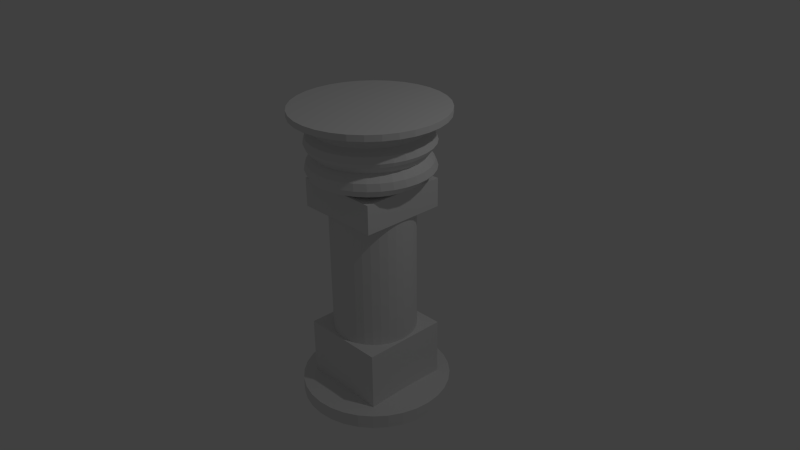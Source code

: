 # Source: pillar3.blend  (saved by Blender 2.76.0; exported with 4.5.12 LTS)
import bpy
from mathutils import Matrix  # noqa: F401  (used for matrix-valued properties, if any)

bpy.ops.wm.read_factory_settings(use_empty=True)
scene = bpy.context.scene
scene.name = 'Scene'

# ---- collections
col_collection_1 = bpy.data.collections.new('Collection 1'); scene.collection.children.link(col_collection_1)
col_collection_2 = bpy.data.collections.new('Collection 2'); scene.collection.children.link(col_collection_2)

# ---- materials (node trees are filled in below, after node groups)
mat_pillar3a = bpy.data.materials.new('pillar3a')
mat_pillar3a.alpha_threshold = 0.0
mat_pillar3a.use_transparent_shadow = False
mat_pillar3a.roughness = 0.5
mat_pillar3b = bpy.data.materials.new('Pillar3b')
mat_pillar3b.alpha_threshold = 0.0
mat_pillar3b.use_transparent_shadow = False
mat_pillar3b.roughness = 0.5

# ---- material node trees

# ---- world
world_world = bpy.data.worlds.new('World'); scene.world = world_world
world_world.color = (0.05088, 0.05088, 0.05088)
world_world.use_sun_shadow = False
world_world.sun_shadow_jitter_overblur = 0.0
world_world.cycles.sampling_method = 'MANUAL'
world_world.cycles.sample_map_resolution = 256

# ---- cameras
cam_camera = bpy.data.cameras.new('Camera')
cam_camera.clip_end = 100.0
cam_camera.lens = 35.0
cam_camera.sensor_width = 32.0
cam_camera.sensor_height = 18.0
cam_camera.ortho_scale = 7.314
cam_camera.dof.focus_distance = 0.0
cam_camera.dof.aperture_fstop = 128.0

# ---- lights
light_lamp = bpy.data.lights.new('Lamp', 'POINT')
light_lamp.transmission_factor = 0.0
light_lamp.cutoff_distance = 30.0
light_lamp.energy = 100.0
light_lamp.shadow_buffer_clip_start = 1.001
light_lamp.shadow_soft_size = 0.1
light_lamp.shadow_maximum_resolution = 0.006
light_lamp.use_absolute_resolution = True
light_lamp.cycles.use_multiple_importance_sampling = False

# ---- meshes
me_cylinder_003 = bpy.data.meshes.new('Cylinder.003')
me_cylinder_003.from_pydata([(0.0, 0.5555, -0.5352), (0.1084, 0.5448, -0.5352), (0.2126, 0.5132, -0.5352), (0.3086, 0.4619, -0.5352), (0.3928, 0.3928, -0.5352), (0.4619, 0.3086, -0.5352), (0.5132, 0.2126, -0.5352), (0.5448, 0.1084, -0.5352), (0.5555, 4.194e-08, -0.5352), (0.5448, -0.1084, -0.5352), (0.5132, -0.2126, -0.5352), (0.4619, -0.3086, -0.5352), (0.3928, -0.3928, -0.5352), (0.3086, -0.4619, -0.5352), (0.2126, -0.5132, -0.5352), (0.1084, -0.5448, -0.5352), (-1.81e-07, -0.5555, -0.5352), (-0.1084, -0.5448, -0.5352), (-0.2126, -0.5132, -0.5352), (-0.3086, -0.4619, -0.5352), (-0.3928, -0.3928, -0.5352), (-0.4619, -0.3086, -0.5352), (-0.5132, -0.2126, -0.5352), (-0.5448, -0.1084, -0.5352), (-0.5555, 5.364e-07, -0.5352), (-0.5448, 0.1084, -0.5352), (-0.5132, 0.2126, -0.5352), (-0.4619, 0.3086, -0.5352), (-0.3928, 0.3928, -0.5352), (-0.3086, 0.4619, -0.5352), (-0.2126, 0.5132, -0.5352), (-0.1084, 0.5448, -0.5352), (0.0, 0.5555, 0.3586), (0.1084, 0.5448, 0.3586), (0.2126, 0.5132, 0.3586), (0.3086, 0.4619, 0.3586), (0.3928, 0.3928, 0.3586), (0.4619, 0.3086, 0.3586), (0.5132, 0.2126, 0.3586), (0.5448, 0.1084, 0.3586), (0.5555, 4.194e-08, 0.3586), (0.5448, -0.1084, 0.3586), (0.5132, -0.2126, 0.3586), (0.4619, -0.3086, 0.3586), (0.3928, -0.3928, 0.3586), (0.3086, -0.4619, 0.3586), (0.2126, -0.5132, 0.3586), (0.1084, -0.5448, 0.3586), (-1.81e-07, -0.5555, 0.3586), (-0.1084, -0.5448, 0.3586), (-0.2126, -0.5132, 0.3586), (-0.3086, -0.4619, 0.3586), (-0.3928, -0.3928, 0.3586), (-0.4619, -0.3086, 0.3586), (-0.5132, -0.2126, 0.3586), (-0.5448, -0.1084, 0.3586), (-0.5555, 5.364e-07, 0.3586), (-0.5448, 0.1084, 0.3586), (-0.5132, 0.2126, 0.3586), (-0.4619, 0.3086, 0.3586), (-0.3928, 0.3928, 0.3586), (-0.3086, 0.4619, 0.3586), (-0.2126, 0.5132, 0.3586), (-0.1084, 0.5448, 0.3586)], [], [(0, 31, 63, 32), (4, 3, 35, 36), (17, 16, 48, 49), (30, 29, 61, 62), (3, 2, 34, 35), (16, 15, 47, 48), (29, 28, 60, 61), (2, 1, 33, 34), (15, 14, 46, 47), (28, 27, 59, 60), (1, 0, 32, 33), (14, 13, 45, 46), (27, 26, 58, 59), (13, 12, 44, 45), (26, 25, 57, 58), (12, 11, 43, 44), (25, 24, 56, 57), (11, 10, 42, 43), (24, 23, 55, 56), (10, 9, 41, 42), (23, 22, 54, 55), (9, 8, 40, 41), (22, 21, 53, 54), (8, 7, 39, 40), (21, 20, 52, 53), (7, 6, 38, 39), (20, 19, 51, 52), (6, 5, 37, 38), (19, 18, 50, 51), (31, 30, 62, 63), (5, 4, 36, 37), (18, 17, 49, 50)])
_uv = me_cylinder_003.uv_layers.new(name='UVMap')
_uv.uv.foreach_set('vector', [0.06254, 5.998e-05, 0.09379, 5.941e-05, 0.0938, 0.2565, 0.06255, 0.2565, 0.9375, 5.076e-05, 0.9687, 5.07e-05, 0.9687, 0.2565, 0.9375, 0.2565, 0.5312, 5.316e-05, 0.5625, 5.287e-05, 0.5625, 0.2565, 0.5312, 0.2565, 0.125, 5.884e-05, 0.1563, 5.829e-05, 0.1563, 0.2565, 0.125, 0.2565, 0.9687, 5.07e-05, 0.9999, 5.064e-05, 0.9999, 0.2565, 0.9687, 0.2565, 0.5625, 5.287e-05, 0.5937, 5.259e-05, 0.5937, 0.2565, 0.5625, 0.2565, 0.1563, 5.829e-05, 0.1875, 5.775e-05, 0.1875, 0.2565, 0.1563, 0.2565, 5.064e-05, 6.114e-05, 0.0313, 6.055e-05, 0.0313, 0.2565, 5.558e-05, 0.2565, 0.5937, 5.259e-05, 0.625, 5.233e-05, 0.625, 0.2565, 0.5937, 0.2565, 0.1875, 5.775e-05, 0.2188, 5.724e-05, 0.2188, 0.2565, 0.1875, 0.2565, 0.0313, 6.055e-05, 0.06254, 5.998e-05, 0.06255, 0.2565, 0.0313, 0.2565, 0.625, 5.233e-05, 0.6562, 5.209e-05, 0.6562, 0.2565, 0.625, 0.2565, 0.2188, 5.724e-05, 0.25, 5.674e-05, 0.25, 0.2565, 0.2188, 0.2565, 0.6562, 5.209e-05, 0.6875, 5.188e-05, 0.6875, 0.2565, 0.6562, 0.2565, 0.25, 5.674e-05, 0.2813, 5.626e-05, 0.2813, 0.2565, 0.25, 0.2565, 0.6875, 5.188e-05, 0.7187, 5.167e-05, 0.7187, 0.2565, 0.6875, 0.2565, 0.2813, 5.626e-05, 0.3125, 5.58e-05, 0.3125, 0.2565, 0.2813, 0.2565, 0.7187, 5.167e-05, 0.75, 5.149e-05, 0.75, 0.2565, 0.7187, 0.2565, 0.3125, 5.58e-05, 0.3438, 5.538e-05, 0.3438, 0.2565, 0.3125, 0.2565, 0.75, 5.149e-05, 0.7812, 5.133e-05, 0.7812, 0.2565, 0.75, 0.2565, 0.3438, 5.538e-05, 0.375, 5.496e-05, 0.375, 0.2565, 0.3438, 0.2565, 0.7812, 5.133e-05, 0.8125, 5.118e-05, 0.8125, 0.2565, 0.7812, 0.2565, 0.375, 5.496e-05, 0.4063, 5.456e-05, 0.4063, 0.2565, 0.375, 0.2565, 0.8125, 5.118e-05, 0.8437, 5.104e-05, 0.8437, 0.2565, 0.8125, 0.2565, 0.4063, 5.456e-05, 0.4375, 5.418e-05, 0.4375, 0.2565, 0.4063, 0.2565, 0.8437, 5.104e-05, 0.875, 5.094e-05, 0.875, 0.2565, 0.8437, 0.2565, 0.4375, 5.418e-05, 0.4688, 5.382e-05, 0.4688, 0.2565, 0.4375, 0.2565, 0.875, 5.094e-05, 0.9062, 5.084e-05, 0.9062, 0.2565, 0.875, 0.2565, 0.4688, 5.382e-05, 0.5, 5.348e-05, 0.5, 0.2565, 0.4688, 0.2565, 0.09379, 5.941e-05, 0.125, 5.884e-05, 0.125, 0.2565, 0.0938, 0.2565, 0.9062, 5.084e-05, 0.9375, 5.076e-05, 0.9375, 0.2565, 0.9062, 0.2565, 0.5, 5.348e-05, 0.5312, 5.316e-05, 0.5312, 0.2565, 0.5, 0.2565])
me_cylinder_003.materials.append(mat_pillar3a)
me_cylinder_003.use_remesh_preserve_volume = False
me_cylinder_003.use_remesh_preserve_attributes = False
me_cylinder_003.use_mirror_vertex_groups = False
me_cylinder_003.update()
me_cylinder_002 = bpy.data.meshes.new('Cylinder.002')
me_cylinder_002.from_pydata([(-0.5772, -0.5772, 0.3419), (-0.5772, -0.5772, 0.5328), (-0.5772, 0.5772, 0.3419), (-0.5772, 0.5772, 0.5328), (0.5772, -0.5772, 0.3419), (0.5772, -0.5772, 0.5328), (0.5772, 0.5772, 0.3419), (0.5772, 0.5772, 0.5328)], [], [(1, 3, 2, 0), (3, 7, 6, 2), (7, 5, 4, 6), (5, 1, 0, 4), (0, 2, 6, 4), (5, 7, 3, 1)])
_uv = me_cylinder_002.uv_layers.new(name='UVMap')
_uv.uv.foreach_set('vector', [0.0, 0.0, 1.0, 0.0, 1.0, 1.0, 0.0, 1.0, 0.0, 0.0, 1.0, 0.0, 1.0, 1.0, 0.0, 1.0, 0.0, 0.0, 1.0, 0.0, 1.0, 1.0, 0.0, 1.0, 0.0, 0.0, 1.0, 0.0, 1.0, 1.0, 0.0, 1.0, 0.0, 0.0, 1.0, 0.0, 1.0, 1.0, 0.0, 1.0, 0.0, 0.0, 1.0, 0.0, 1.0, 1.0, 0.0, 1.0])
me_cylinder_002.materials.append(mat_pillar3b)
me_cylinder_002.use_remesh_preserve_volume = False
me_cylinder_002.use_remesh_preserve_attributes = False
me_cylinder_002.use_mirror_vertex_groups = False
me_cylinder_002.update()
me_cylinder_000 = bpy.data.meshes.new('Cylinder.000')
me_cylinder_000.from_pydata([(-0.5862, -0.5862, -0.9132), (-0.5862, -0.5862, -0.513), (-0.5862, 0.5862, -0.9132), (-0.5862, 0.5862, -0.513), (0.5862, -0.5862, -0.9132), (0.5862, -0.5862, -0.513), (0.5862, 0.5862, -0.9132), (0.5862, 0.5862, -0.513)], [], [(1, 3, 2, 0), (3, 7, 6, 2), (7, 5, 4, 6), (5, 1, 0, 4), (0, 2, 6, 4), (5, 7, 3, 1)])
_uv = me_cylinder_000.uv_layers.new(name='UVMap')
_uv.uv.foreach_set('vector', [0.1132, -0.002305, 0.8651, -0.002305, 0.8651, 0.9975, 0.1132, 0.9975, 0.1132, -0.002305, 0.8651, -0.002305, 0.8651, 0.9975, 0.1132, 0.9975, 0.1132, -0.002305, 0.8651, -0.002305, 0.8651, 0.9975, 0.1132, 0.9975, 0.1132, -0.002305, 0.8651, -0.002305, 0.8651, 0.9975, 0.1132, 0.9975, 0.1132, -0.002305, 0.8651, -0.002305, 0.8651, 0.9975, 0.1132, 0.9975, 0.1132, -0.002305, 0.8651, -0.002305, 0.8651, 0.9975, 0.1132, 0.9975])
me_cylinder_000.materials.append(mat_pillar3b)
me_cylinder_000.use_remesh_preserve_volume = False
me_cylinder_000.use_remesh_preserve_attributes = False
me_cylinder_000.use_mirror_vertex_groups = False
me_cylinder_000.update()
me_cylinder_001 = bpy.data.meshes.new('Cylinder.001')
me_cylinder_001.from_pydata([(0.0, 1.0, -1.0), (0.0, 1.0, 1.0), (0.1951, 0.9808, -1.0), (0.1951, 0.9808, 1.0), (0.3827, 0.9239, -1.0), (0.3827, 0.9239, 1.0), (0.5556, 0.8315, -1.0), (0.5556, 0.8315, 1.0), (0.7071, 0.7071, -1.0), (0.7071, 0.7071, 1.0), (0.8315, 0.5556, -1.0), (0.8315, 0.5556, 1.0), (0.9239, 0.3827, -1.0), (0.9239, 0.3827, 1.0), (0.9808, 0.1951, -1.0), (0.9808, 0.1951, 1.0), (1.0, 7.55e-08, -1.0), (1.0, 7.55e-08, 1.0), (0.9808, -0.1951, -1.0), (0.9808, -0.1951, 1.0), (0.9239, -0.3827, -1.0), (0.9239, -0.3827, 1.0), (0.8315, -0.5556, -1.0), (0.8315, -0.5556, 1.0), (0.7071, -0.7071, -1.0), (0.7071, -0.7071, 1.0), (0.5556, -0.8315, -1.0), (0.5556, -0.8315, 1.0), (0.3827, -0.9239, -1.0), (0.3827, -0.9239, 1.0), (0.1951, -0.9808, -1.0), (0.1951, -0.9808, 1.0), (-3.258e-07, -1.0, -1.0), (-3.258e-07, -1.0, 1.0), (-0.1951, -0.9808, -1.0), (-0.1951, -0.9808, 1.0), (-0.3827, -0.9239, -1.0), (-0.3827, -0.9239, 1.0), (-0.5556, -0.8315, -1.0), (-0.5556, -0.8315, 1.0), (-0.7071, -0.7071, -1.0), (-0.7071, -0.7071, 1.0), (-0.8315, -0.5556, -1.0), (-0.8315, -0.5556, 1.0), (-0.9239, -0.3827, -1.0), (-0.9239, -0.3827, 1.0), (-0.9808, -0.1951, -1.0), (-0.9808, -0.1951, 1.0), (-1.0, 9.656e-07, -1.0), (-1.0, 9.656e-07, 1.0), (-0.9808, 0.1951, -1.0), (-0.9808, 0.1951, 1.0), (-0.9239, 0.3827, -1.0), (-0.9239, 0.3827, 1.0), (-0.8315, 0.5556, -1.0), (-0.8315, 0.5556, 1.0), (-0.7071, 0.7071, -1.0), (-0.7071, 0.7071, 1.0), (-0.5556, 0.8315, -1.0), (-0.5556, 0.8315, 1.0), (-0.3827, 0.9239, -1.0), (-0.3827, 0.9239, 1.0), (-0.1951, 0.9808, -1.0), (-0.1951, 0.9808, 1.0), (0.0, 1.0, -0.9077), (0.1951, 0.9808, -0.9077), (0.3827, 0.9239, -0.9077), (0.5556, 0.8315, -0.9077), (0.7071, 0.7071, -0.9077), (0.8315, 0.5556, -0.9077), (0.9239, 0.3827, -0.9077), (0.9808, 0.1951, -0.9077), (1.0, 7.55e-08, -0.9077), (0.9808, -0.1951, -0.9077), (0.9239, -0.3827, -0.9077), (0.8315, -0.5556, -0.9077), (0.7071, -0.7071, -0.9077), (0.5556, -0.8315, -0.9077), (0.3827, -0.9239, -0.9077), (0.1951, -0.9808, -0.9077), (-3.258e-07, -1.0, -0.9077), (-0.1951, -0.9808, -0.9077), (-0.3827, -0.9239, -0.9077), (-0.5556, -0.8315, -0.9077), (-0.7071, -0.7071, -0.9077), (-0.8315, -0.5556, -0.9077), (-0.9239, -0.3827, -0.9077), (-0.9808, -0.1951, -0.9077), (-1.0, 9.656e-07, -0.9077), (-0.9808, 0.1951, -0.9077), (-0.9239, 0.3827, -0.9077), (-0.8315, 0.5556, -0.9077), (-0.7071, 0.7071, -0.9077), (-0.5556, 0.8315, -0.9077), (-0.3827, 0.9239, -0.9077), (-0.1951, 0.9808, -0.9077), (0.0, 1.0, 0.9598), (0.1951, 0.9808, 0.9598), (0.3827, 0.9239, 0.9598), (0.5556, 0.8315, 0.9598), (0.7071, 0.7071, 0.9598), (0.8315, 0.5556, 0.9598), (0.9239, 0.3827, 0.9598), (0.9808, 0.1951, 0.9598), (1.0, 7.55e-08, 0.9598), (0.9808, -0.1951, 0.9598), (0.9239, -0.3827, 0.9598), (0.8315, -0.5556, 0.9598), (0.7071, -0.7071, 0.9598), (0.5556, -0.8315, 0.9598), (0.3827, -0.9239, 0.9598), (0.1951, -0.9808, 0.9598), (-3.258e-07, -1.0, 0.9598), (-0.1951, -0.9808, 0.9598), (-0.3827, -0.9239, 0.9598), (-0.5556, -0.8315, 0.9598), (-0.7071, -0.7071, 0.9598), (-0.8315, -0.5556, 0.9598), (-0.9239, -0.3827, 0.9598), (-0.9808, -0.1951, 0.9598), (-1.0, 9.656e-07, 0.9598), (-0.9808, 0.1951, 0.9598), (-0.9239, 0.3827, 0.9598), (-0.8315, 0.5556, 0.9598), (-0.7071, 0.7071, 0.9598), (-0.5556, 0.8315, 0.9598), (-0.3827, 0.9239, 0.9598), (-0.1951, 0.9808, 0.9598), (0.107, 0.5379, 0.5223), (0.2099, 0.5067, 0.5223), (0.3047, 0.456, 0.5223), (0.3878, 0.3878, 0.5223), (0.456, 0.3047, 0.5223), (0.5067, 0.2099, 0.5223), (0.5379, 0.107, 0.5223), (0.5484, 1.059e-07, 0.5223), (0.5379, -0.107, 0.5223), (0.5067, -0.2099, 0.5223), (0.456, -0.3047, 0.5223), (0.3878, -0.3878, 0.5223), (0.3047, -0.456, 0.5223), (0.2099, -0.5067, 0.5223), (0.107, -0.5379, 0.5223), (-1.518e-07, -0.5484, 0.5223), (-0.107, -0.5379, 0.5223), (-0.2099, -0.5067, 0.5223), (-0.3047, -0.456, 0.5223), (-0.3878, -0.3878, 0.5223), (-0.456, -0.3047, 0.5223), (-0.5067, -0.2099, 0.5223), (-0.5379, -0.107, 0.5223), (-0.5484, 5.941e-07, 0.5223), (-0.5379, 0.107, 0.5223), (-0.5067, 0.2099, 0.5223), (-0.456, 0.3047, 0.5223), (-0.3878, 0.3878, 0.5223), (-0.3047, 0.456, 0.5223), (-0.2099, 0.5067, 0.5223), (-0.107, 0.5379, 0.5223), (2.687e-08, 0.5484, 0.5223), (3.472e-08, 0.7086, 0.9232), (0.1382, 0.695, 0.9232), (0.2712, 0.6546, 0.9232), (0.3937, 0.5892, 0.9232), (0.501, 0.501, 0.9232), (0.5892, 0.3937, 0.9232), (0.6546, 0.2712, 0.9232), (0.695, 0.1382, 0.9232), (0.7086, 1.368e-07, 0.9232), (0.695, -0.1382, 0.9232), (0.6546, -0.2712, 0.9232), (0.5892, -0.3937, 0.9232), (0.501, -0.501, 0.9232), (0.3937, -0.5892, 0.9232), (0.2712, -0.6546, 0.9232), (0.1382, -0.695, 0.9232), (-1.962e-07, -0.7086, 0.9232), (-0.1382, -0.695, 0.9232), (-0.2712, -0.6546, 0.9232), (-0.3937, -0.5892, 0.9232), (-0.501, -0.501, 0.9232), (-0.5892, -0.3937, 0.9232), (-0.6546, -0.2712, 0.9232), (-0.695, -0.1382, 0.9232), (-0.7086, 7.675e-07, 0.9232), (-0.695, 0.1382, 0.9232), (-0.6546, 0.2712, 0.9232), (-0.5892, 0.3937, 0.9232), (-0.501, 0.501, 0.9232), (-0.3937, 0.5892, 0.9232), (-0.2712, 0.6546, 0.9232), (-0.1382, 0.695, 0.9232), (0.1602, 0.8051, 0.6208), (0.3141, 0.7584, 0.6208), (0.4561, 0.6826, 0.6208), (0.5805, 0.5805, 0.6208), (0.6826, 0.4561, 0.6208), (0.7584, 0.3141, 0.6208), (0.8051, 0.1602, 0.6208), (0.8209, 1.585e-07, 0.6208), (0.8051, -0.1601, 0.6208), (0.7584, -0.3141, 0.6208), (0.6826, -0.4561, 0.6208), (0.5805, -0.5805, 0.6208), (0.4561, -0.6826, 0.6208), (0.3141, -0.7584, 0.6208), (0.1601, -0.8051, 0.6208), (-2.273e-07, -0.8209, 0.6208), (-0.1602, -0.8051, 0.6208), (-0.3141, -0.7584, 0.6208), (-0.4561, -0.6826, 0.6208), (-0.5805, -0.5805, 0.6208), (-0.6826, -0.4561, 0.6208), (-0.7584, -0.3141, 0.6208), (-0.8051, -0.1601, 0.6208), (-0.8209, 8.892e-07, 0.6208), (-0.8051, 0.1602, 0.6208), (-0.7584, 0.3141, 0.6208), (-0.6826, 0.4561, 0.6208), (-0.5805, 0.5805, 0.6208), (-0.4561, 0.6826, 0.6208), (-0.3141, 0.7584, 0.6208), (-0.1601, 0.8051, 0.6208), (4.022e-08, 0.8209, 0.6208), (3.472e-08, 0.7086, 0.7106), (0.1382, 0.695, 0.7106), (0.2712, 0.6546, 0.7106), (0.3937, 0.5892, 0.7106), (0.501, 0.501, 0.7106), (0.5892, 0.3937, 0.7106), (0.6546, 0.2712, 0.7106), (0.695, 0.1382, 0.7106), (0.7086, 1.368e-07, 0.7106), (0.695, -0.1382, 0.7106), (0.6546, -0.2712, 0.7106), (0.5892, -0.3937, 0.7106), (0.501, -0.501, 0.7106), (0.3937, -0.5892, 0.7106), (0.2712, -0.6546, 0.7106), (0.1382, -0.695, 0.7106), (-1.962e-07, -0.7086, 0.7106), (-0.1382, -0.695, 0.7106), (-0.2712, -0.6546, 0.7106), (-0.3937, -0.5892, 0.7106), (-0.501, -0.501, 0.7106), (-0.5892, -0.3937, 0.7106), (-0.6546, -0.2712, 0.7106), (-0.695, -0.1382, 0.7106), (-0.7086, 7.675e-07, 0.7106), (-0.695, 0.1382, 0.7106), (-0.6546, 0.2712, 0.7106), (-0.5892, 0.3937, 0.7106), (-0.501, 0.501, 0.7106), (-0.3937, 0.5892, 0.7106), (-0.2712, 0.6546, 0.7106), (-0.1382, 0.695, 0.7106), (4.022e-08, 0.8209, 0.7881), (0.1602, 0.8051, 0.7881), (0.3141, 0.7584, 0.7881), (0.4561, 0.6826, 0.7881), (0.5805, 0.5805, 0.7881), (0.6826, 0.4561, 0.7881), (0.7584, 0.3141, 0.7881), (0.8051, 0.1602, 0.7881), (0.8209, 1.585e-07, 0.7881), (0.8051, -0.1601, 0.7881), (0.7584, -0.3141, 0.7881), (0.6826, -0.4561, 0.7881), (0.5805, -0.5805, 0.7881), (0.4561, -0.6826, 0.7881), (0.3141, -0.7584, 0.7881), (0.1601, -0.8051, 0.7881), (-2.273e-07, -0.8209, 0.7881), (-0.1602, -0.8051, 0.7881), (-0.3141, -0.7584, 0.7881), (-0.4561, -0.6826, 0.7881), (-0.5805, -0.5805, 0.7881), (-0.6826, -0.4561, 0.7881), (-0.7584, -0.3141, 0.7881), (-0.8051, -0.1601, 0.7881), (-0.8209, 8.892e-07, 0.7881), (-0.8051, 0.1602, 0.7881), (-0.7584, 0.3141, 0.7881), (-0.6826, 0.4561, 0.7881), (-0.5805, 0.5805, 0.7881), (-0.4561, 0.6826, 0.7881), (-0.3141, 0.7584, 0.7881), (-0.1601, 0.8051, 0.7881), (3.472e-08, 0.7086, 0.8628), (0.1382, 0.695, 0.8628), (0.2712, 0.6546, 0.8628), (0.3937, 0.5892, 0.8628), (0.501, 0.501, 0.8628), (0.5892, 0.3937, 0.8628), (0.6546, 0.2712, 0.8628), (0.695, 0.1382, 0.8628), (0.7086, 1.368e-07, 0.8628), (0.695, -0.1382, 0.8628), (0.6546, -0.2712, 0.8628), (0.5892, -0.3937, 0.8628), (0.501, -0.501, 0.8628), (0.3937, -0.5892, 0.8628), (0.2712, -0.6546, 0.8628), (0.1382, -0.695, 0.8628), (-1.962e-07, -0.7086, 0.8628), (-0.1382, -0.695, 0.8628), (-0.2712, -0.6546, 0.8628), (-0.3937, -0.5892, 0.8628), (-0.501, -0.501, 0.8628), (-0.5892, -0.3937, 0.8628), (-0.6546, -0.2712, 0.8628), (-0.695, -0.1382, 0.8628), (-0.7086, 7.675e-07, 0.8628), (-0.695, 0.1382, 0.8628), (-0.6546, 0.2712, 0.8628), (-0.5892, 0.3937, 0.8628), (-0.501, 0.501, 0.8628), (-0.3937, 0.5892, 0.8628), (-0.2712, 0.6546, 0.8628), (-0.1382, 0.695, 0.8628), (0.0, 0.5555, -0.8902), (0.1084, 0.5448, -0.8902), (0.2126, 0.5132, -0.8902), (0.3086, 0.4619, -0.8902), (0.3928, 0.3928, -0.8902), (0.4619, 0.3086, -0.8902), (0.5132, 0.2126, -0.8902), (0.5448, 0.1084, -0.8902), (0.5555, 4.194e-08, -0.8902), (0.5448, -0.1084, -0.8902), (0.5132, -0.2126, -0.8902), (0.4619, -0.3086, -0.8902), (0.3928, -0.3928, -0.8902), (0.3086, -0.4619, -0.8902), (0.2126, -0.5132, -0.8902), (0.1084, -0.5448, -0.8902), (-1.81e-07, -0.5555, -0.8902), (-0.1084, -0.5448, -0.8902), (-0.2126, -0.5132, -0.8902), (-0.3086, -0.4619, -0.8902), (-0.3928, -0.3928, -0.8902), (-0.4619, -0.3086, -0.8902), (-0.5132, -0.2126, -0.8902), (-0.5448, -0.1084, -0.8902), (-0.5555, 5.364e-07, -0.8902), (-0.5448, 0.1084, -0.8902), (-0.5132, 0.2126, -0.8902), (-0.4619, 0.3086, -0.8902), (-0.3928, 0.3928, -0.8902), (-0.3086, 0.4619, -0.8902), (-0.2126, 0.5132, -0.8902), (-0.1084, 0.5448, -0.8902), (0.16, 0.7608, 0.8313), (0.3082, 0.7158, 0.8313), (0.4449, 0.6428, 0.8313), (0.5647, 0.5445, 0.8313), (0.663, 0.4247, 0.8313), (0.736, 0.288, 0.8313), (0.781, 0.1397, 0.8313), (0.7962, -0.01447, 0.8313), (0.781, -0.1687, 0.8313), (0.736, -0.317, 0.8313), (0.663, -0.4536, 0.8313), (0.5647, -0.5734, 0.8313), (0.4449, -0.6717, 0.8313), (0.3082, -0.7448, 0.8313), (0.16, -0.7897, 0.8313), (0.005751, -0.8049, 0.8313), (-0.1485, -0.7897, 0.8313), (-0.2967, -0.7448, 0.8313), (-0.4334, -0.6717, 0.8313), (-0.5532, -0.5734, 0.8313), (-0.6515, -0.4536, 0.8313), (-0.7245, -0.317, 0.8313), (-0.7695, -0.1687, 0.8313), (-0.7847, -0.01447, 0.8313), (-0.7695, 0.1397, 0.8313), (-0.7245, 0.288, 0.8313), (-0.6515, 0.4247, 0.8313), (-0.5532, 0.5445, 0.8313), (-0.4334, 0.6428, 0.8313), (-0.2967, 0.7158, 0.8313), (-0.1485, 0.7608, 0.8313), (0.005752, 0.776, 0.8313), (0.1599, 0.7602, 0.7618), (0.308, 0.7153, 0.7618), (0.4446, 0.6423, 0.7618), (0.5643, 0.5441, 0.7618), (0.6625, 0.4244, 0.7618), (0.7355, 0.2878, 0.7618), (0.7805, 0.1396, 0.7618), (0.7956, -0.01447, 0.7618), (0.7805, -0.1686, 0.7618), (0.7355, -0.3168, 0.7618), (0.6625, -0.4533, 0.7618), (0.5643, -0.573, 0.7618), (0.4446, -0.6712, 0.7618), (0.308, -0.7442, 0.7618), (0.1599, -0.7892, 0.7618), (0.005751, -0.8044, 0.7618), (-0.1483, -0.7892, 0.7618), (-0.2965, -0.7442, 0.7618), (-0.4331, -0.6712, 0.7618), (-0.5528, -0.573, 0.7618), (-0.651, -0.4533, 0.7618), (-0.724, -0.3168, 0.7618), (-0.769, -0.1686, 0.7618), (-0.7841, -0.01447, 0.7618), (-0.769, 0.1396, 0.7618), (-0.724, 0.2878, 0.7618), (-0.651, 0.4244, 0.7618), (-0.5528, 0.5441, 0.7618), (-0.4331, 0.6423, 0.7618), (-0.2965, 0.7153, 0.7618), (-0.1483, 0.7602, 0.7618), (0.005752, 0.7754, 0.7618), (0.1598, 0.7601, 0.6672), (0.308, 0.7152, 0.6672), (0.4445, 0.6422, 0.6672), (0.5642, 0.544, 0.6672), (0.6624, 0.4243, 0.6672), (0.7354, 0.2878, 0.6672), (0.7804, 0.1396, 0.6672), (0.7955, -0.01447, 0.6672), (0.7804, -0.1686, 0.6672), (0.7354, -0.3167, 0.6672), (0.6624, -0.4533, 0.6672), (0.5642, -0.5729, 0.6672), (0.4445, -0.6712, 0.6672), (0.308, -0.7442, 0.6672), (0.1598, -0.7891, 0.6672), (0.005751, -0.8043, 0.6672), (-0.1483, -0.7891, 0.6672), (-0.2965, -0.7442, 0.6672), (-0.433, -0.6712, 0.6672), (-0.5527, -0.5729, 0.6672), (-0.6509, -0.4533, 0.6672), (-0.7239, -0.3167, 0.6672), (-0.7689, -0.1686, 0.6672), (-0.784, -0.01447, 0.6672), (-0.7689, 0.1396, 0.6672), (-0.7239, 0.2878, 0.6672), (-0.6509, 0.4243, 0.6672), (-0.5527, 0.544, 0.6672), (-0.433, 0.6422, 0.6672), (-0.2965, 0.7152, 0.6672), (-0.1483, 0.7601, 0.6672), (0.005752, 0.7753, 0.6672), (0.1668, 0.6855, 0.587), (0.3077, 0.6427, 0.587), (0.4375, 0.5733, 0.587), (0.5513, 0.48, 0.587), (0.6447, 0.3661, 0.587), (0.7141, 0.2363, 0.587), (0.7568, 0.09544, 0.587), (0.7713, -0.05107, 0.587), (0.7568, -0.1976, 0.587), (0.7141, -0.3385, 0.587), (0.6447, -0.4683, 0.587), (0.5513, -0.5821, 0.587), (0.4375, -0.6755, 0.587), (0.3077, -0.7449, 0.587), (0.1668, -0.7876, 0.587), (0.02029, -0.8021, 0.587), (-0.1262, -0.7876, 0.587), (-0.2671, -0.7449, 0.587), (-0.3969, -0.6755, 0.587), (-0.5107, -0.5821, 0.587), (-0.6041, -0.4683, 0.587), (-0.6735, -0.3385, 0.587), (-0.7163, -0.1976, 0.587), (-0.7307, -0.05107, 0.587), (-0.7163, 0.09544, 0.587), (-0.6735, 0.2363, 0.587), (-0.6041, 0.3662, 0.587), (-0.5107, 0.48, 0.587), (-0.3969, 0.5733, 0.587), (-0.2671, 0.6427, 0.587), (-0.1262, 0.6855, 0.587), (0.02029, 0.6999, 0.587)], [], [(96, 1, 3, 97), (97, 3, 5, 98), (98, 5, 7, 99), (99, 7, 9, 100), (100, 9, 11, 101), (101, 11, 13, 102), (102, 13, 15, 103), (103, 15, 17, 104), (104, 17, 19, 105), (105, 19, 21, 106), (106, 21, 23, 107), (107, 23, 25, 108), (108, 25, 27, 109), (109, 27, 29, 110), (110, 29, 31, 111), (111, 31, 33, 112), (112, 33, 35, 113), (113, 35, 37, 114), (114, 37, 39, 115), (115, 39, 41, 116), (116, 41, 43, 117), (117, 43, 45, 118), (118, 45, 47, 119), (119, 47, 49, 120), (120, 49, 51, 121), (121, 51, 53, 122), (122, 53, 55, 123), (123, 55, 57, 124), (124, 57, 59, 125), (125, 59, 61, 126), (3, 1, 63, 61, 59, 57, 55, 53, 51, 49, 47, 45, 43, 41, 39, 37, 35, 33, 31, 29, 27, 25, 23, 21, 19, 17, 15, 13, 11, 9, 7, 5), (127, 63, 1, 96), (126, 61, 63, 127), (0, 2, 4, 6, 8, 10, 12, 14, 16, 18, 20, 22, 24, 26, 28, 30, 32, 34, 36, 38, 40, 42, 44, 46, 48, 50, 52, 54, 56, 58, 60, 62), (60, 94, 95, 62), (62, 95, 64, 0), (58, 93, 94, 60), (56, 92, 93, 58), (54, 91, 92, 56), (52, 90, 91, 54), (50, 89, 90, 52), (48, 88, 89, 50), (46, 87, 88, 48), (44, 86, 87, 46), (42, 85, 86, 44), (40, 84, 85, 42), (38, 83, 84, 40), (36, 82, 83, 38), (34, 81, 82, 36), (32, 80, 81, 34), (30, 79, 80, 32), (28, 78, 79, 30), (26, 77, 78, 28), (24, 76, 77, 26), (22, 75, 76, 24), (20, 74, 75, 22), (18, 73, 74, 20), (16, 72, 73, 18), (14, 71, 72, 16), (12, 70, 71, 14), (10, 69, 70, 12), (8, 68, 69, 10), (6, 67, 68, 8), (4, 66, 67, 6), (2, 65, 66, 4), (0, 64, 65, 2), (190, 126, 127, 191), (191, 127, 96, 160), (189, 125, 126, 190), (188, 124, 125, 189), (187, 123, 124, 188), (186, 122, 123, 187), (185, 121, 122, 186), (184, 120, 121, 185), (183, 119, 120, 184), (182, 118, 119, 183), (181, 117, 118, 182), (180, 116, 117, 181), (179, 115, 116, 180), (178, 114, 115, 179), (177, 113, 114, 178), (176, 112, 113, 177), (175, 111, 112, 176), (174, 110, 111, 175), (173, 109, 110, 174), (172, 108, 109, 173), (171, 107, 108, 172), (170, 106, 107, 171), (169, 105, 106, 170), (168, 104, 105, 169), (167, 103, 104, 168), (166, 102, 103, 167), (165, 101, 102, 166), (164, 100, 101, 165), (163, 99, 100, 164), (162, 98, 99, 163), (161, 97, 98, 162), (160, 96, 97, 161), (288, 160, 161, 289), (289, 161, 162, 290), (290, 162, 163, 291), (291, 163, 164, 292), (292, 164, 165, 293), (293, 165, 166, 294), (294, 166, 167, 295), (295, 167, 168, 296), (296, 168, 169, 297), (297, 169, 170, 298), (298, 170, 171, 299), (299, 171, 172, 300), (300, 172, 173, 301), (301, 173, 174, 302), (302, 174, 175, 303), (303, 175, 176, 304), (304, 176, 177, 305), (305, 177, 178, 306), (306, 178, 179, 307), (307, 179, 180, 308), (308, 180, 181, 309), (309, 181, 182, 310), (310, 182, 183, 311), (311, 183, 184, 312), (312, 184, 185, 313), (313, 185, 186, 314), (314, 186, 187, 315), (315, 187, 188, 316), (316, 188, 189, 317), (317, 189, 190, 318), (319, 191, 160, 288), (318, 190, 191, 319), (477, 221, 222, 478), (478, 222, 223, 479), (476, 220, 221, 477), (475, 219, 220, 476), (474, 218, 219, 475), (473, 217, 218, 474), (472, 216, 217, 473), (471, 215, 216, 472), (470, 214, 215, 471), (469, 213, 214, 470), (468, 212, 213, 469), (467, 211, 212, 468), (466, 210, 211, 467), (465, 209, 210, 466), (464, 208, 209, 465), (463, 207, 208, 464), (462, 206, 207, 463), (461, 205, 206, 462), (460, 204, 205, 461), (459, 203, 204, 460), (458, 202, 203, 459), (457, 201, 202, 458), (456, 200, 201, 457), (455, 199, 200, 456), (454, 198, 199, 455), (453, 197, 198, 454), (452, 196, 197, 453), (451, 195, 196, 452), (450, 194, 195, 451), (449, 193, 194, 450), (448, 192, 193, 449), (479, 223, 192, 448), (445, 254, 255, 446), (446, 255, 224, 447), (444, 253, 254, 445), (443, 252, 253, 444), (442, 251, 252, 443), (441, 250, 251, 442), (440, 249, 250, 441), (439, 248, 249, 440), (438, 247, 248, 439), (437, 246, 247, 438), (436, 245, 246, 437), (435, 244, 245, 436), (434, 243, 244, 435), (433, 242, 243, 434), (432, 241, 242, 433), (431, 240, 241, 432), (430, 239, 240, 431), (429, 238, 239, 430), (428, 237, 238, 429), (427, 236, 237, 428), (426, 235, 236, 427), (425, 234, 235, 426), (424, 233, 234, 425), (423, 232, 233, 424), (422, 231, 232, 423), (421, 230, 231, 422), (420, 229, 230, 421), (419, 228, 229, 420), (418, 227, 228, 419), (417, 226, 227, 418), (416, 225, 226, 417), (447, 224, 225, 416), (413, 286, 287, 414), (414, 287, 256, 415), (412, 285, 286, 413), (411, 284, 285, 412), (410, 283, 284, 411), (409, 282, 283, 410), (408, 281, 282, 409), (407, 280, 281, 408), (406, 279, 280, 407), (405, 278, 279, 406), (404, 277, 278, 405), (403, 276, 277, 404), (402, 275, 276, 403), (401, 274, 275, 402), (400, 273, 274, 401), (399, 272, 273, 400), (398, 271, 272, 399), (397, 270, 271, 398), (396, 269, 270, 397), (395, 268, 269, 396), (394, 267, 268, 395), (393, 266, 267, 394), (392, 265, 266, 393), (391, 264, 265, 392), (390, 263, 264, 391), (389, 262, 263, 390), (388, 261, 262, 389), (387, 260, 261, 388), (386, 259, 260, 387), (385, 258, 259, 386), (384, 257, 258, 385), (415, 256, 257, 384), (381, 318, 319, 382), (382, 319, 288, 383), (380, 317, 318, 381), (379, 316, 317, 380), (378, 315, 316, 379), (377, 314, 315, 378), (376, 313, 314, 377), (375, 312, 313, 376), (374, 311, 312, 375), (373, 310, 311, 374), (372, 309, 310, 373), (371, 308, 309, 372), (370, 307, 308, 371), (369, 306, 307, 370), (368, 305, 306, 369), (367, 304, 305, 368), (366, 303, 304, 367), (365, 302, 303, 366), (364, 301, 302, 365), (363, 300, 301, 364), (362, 299, 300, 363), (361, 298, 299, 362), (360, 297, 298, 361), (359, 296, 297, 360), (358, 295, 296, 359), (357, 294, 295, 358), (356, 293, 294, 357), (355, 292, 293, 356), (354, 291, 292, 355), (353, 290, 291, 354), (352, 289, 290, 353), (383, 288, 289, 352), (85, 84, 340, 341), (71, 70, 326, 327), (84, 83, 339, 340), (70, 69, 325, 326), (83, 82, 338, 339), (95, 94, 350, 351), (69, 68, 324, 325), (82, 81, 337, 338), (64, 95, 351, 320), (68, 67, 323, 324), (81, 80, 336, 337), (94, 93, 349, 350), (67, 66, 322, 323), (80, 79, 335, 336), (93, 92, 348, 349), (66, 65, 321, 322), (79, 78, 334, 335), (92, 91, 347, 348), (65, 64, 320, 321), (78, 77, 333, 334), (91, 90, 346, 347), (77, 76, 332, 333), (90, 89, 345, 346), (76, 75, 331, 332), (89, 88, 344, 345), (75, 74, 330, 331), (88, 87, 343, 344), (74, 73, 329, 330), (87, 86, 342, 343), (73, 72, 328, 329), (86, 85, 341, 342), (72, 71, 327, 328), (256, 383, 352, 257), (257, 352, 353, 258), (258, 353, 354, 259), (259, 354, 355, 260), (260, 355, 356, 261), (261, 356, 357, 262), (262, 357, 358, 263), (263, 358, 359, 264), (264, 359, 360, 265), (265, 360, 361, 266), (266, 361, 362, 267), (267, 362, 363, 268), (268, 363, 364, 269), (269, 364, 365, 270), (270, 365, 366, 271), (271, 366, 367, 272), (272, 367, 368, 273), (273, 368, 369, 274), (274, 369, 370, 275), (275, 370, 371, 276), (276, 371, 372, 277), (277, 372, 373, 278), (278, 373, 374, 279), (279, 374, 375, 280), (280, 375, 376, 281), (281, 376, 377, 282), (282, 377, 378, 283), (283, 378, 379, 284), (284, 379, 380, 285), (285, 380, 381, 286), (287, 382, 383, 256), (286, 381, 382, 287), (224, 415, 384, 225), (225, 384, 385, 226), (226, 385, 386, 227), (227, 386, 387, 228), (228, 387, 388, 229), (229, 388, 389, 230), (230, 389, 390, 231), (231, 390, 391, 232), (232, 391, 392, 233), (233, 392, 393, 234), (234, 393, 394, 235), (235, 394, 395, 236), (236, 395, 396, 237), (237, 396, 397, 238), (238, 397, 398, 239), (239, 398, 399, 240), (240, 399, 400, 241), (241, 400, 401, 242), (242, 401, 402, 243), (243, 402, 403, 244), (244, 403, 404, 245), (245, 404, 405, 246), (246, 405, 406, 247), (247, 406, 407, 248), (248, 407, 408, 249), (249, 408, 409, 250), (250, 409, 410, 251), (251, 410, 411, 252), (252, 411, 412, 253), (253, 412, 413, 254), (255, 414, 415, 224), (254, 413, 414, 255), (223, 447, 416, 192), (192, 416, 417, 193), (193, 417, 418, 194), (194, 418, 419, 195), (195, 419, 420, 196), (196, 420, 421, 197), (197, 421, 422, 198), (198, 422, 423, 199), (199, 423, 424, 200), (200, 424, 425, 201), (201, 425, 426, 202), (202, 426, 427, 203), (203, 427, 428, 204), (204, 428, 429, 205), (205, 429, 430, 206), (206, 430, 431, 207), (207, 431, 432, 208), (208, 432, 433, 209), (209, 433, 434, 210), (210, 434, 435, 211), (211, 435, 436, 212), (212, 436, 437, 213), (213, 437, 438, 214), (214, 438, 439, 215), (215, 439, 440, 216), (216, 440, 441, 217), (217, 441, 442, 218), (218, 442, 443, 219), (219, 443, 444, 220), (220, 444, 445, 221), (222, 446, 447, 223), (221, 445, 446, 222), (159, 479, 448, 128), (128, 448, 449, 129), (129, 449, 450, 130), (130, 450, 451, 131), (131, 451, 452, 132), (132, 452, 453, 133), (133, 453, 454, 134), (134, 454, 455, 135), (135, 455, 456, 136), (136, 456, 457, 137), (137, 457, 458, 138), (138, 458, 459, 139), (139, 459, 460, 140), (140, 460, 461, 141), (141, 461, 462, 142), (142, 462, 463, 143), (143, 463, 464, 144), (144, 464, 465, 145), (145, 465, 466, 146), (146, 466, 467, 147), (147, 467, 468, 148), (148, 468, 469, 149), (149, 469, 470, 150), (150, 470, 471, 151), (151, 471, 472, 152), (152, 472, 473, 153), (153, 473, 474, 154), (154, 474, 475, 155), (155, 475, 476, 156), (156, 476, 477, 157), (158, 478, 479, 159), (157, 477, 478, 158)])
_uv = me_cylinder_001.uv_layers.new(name='UVMap')
_uv.uv.foreach_set('vector', [0.08668, 0.2563, 0.08033, 0.261, 0.05872, 0.2295, 0.06538, 0.2254, 0.06538, 0.2254, 0.05872, 0.2295, 0.03977, 0.1966, 0.04671, 0.193, 0.04671, 0.193, 0.03977, 0.1966, 0.02362, 0.1625, 0.03082, 0.1595, 0.03082, 0.1595, 0.02362, 0.1625, 0.0105, 0.127, 0.01792, 0.1247, 0.01792, 0.1247, 0.0105, 0.127, 0.000119, 0.08975, 0.007767, 0.08762, 0.9796, 0.0669, 0.9888, 0.06987, 0.9745, 0.1137, 0.9657, 0.1104, 0.9657, 0.1104, 0.9745, 0.1137, 0.9571, 0.1555, 0.9486, 0.1516, 0.9486, 0.1516, 0.9571, 0.1555, 0.9361, 0.1957, 0.928, 0.191, 0.928, 0.191, 0.9361, 0.1957, 0.9115, 0.2341, 0.9039, 0.2286, 0.9039, 0.2286, 0.9115, 0.2341, 0.8838, 0.27, 0.8766, 0.264, 0.8766, 0.264, 0.8838, 0.27, 0.8532, 0.3034, 0.8467, 0.2968, 0.8467, 0.2968, 0.8532, 0.3034, 0.8201, 0.3339, 0.8142, 0.3269, 0.8142, 0.3269, 0.8201, 0.3339, 0.7848, 0.3615, 0.7795, 0.354, 0.7795, 0.354, 0.7848, 0.3615, 0.7476, 0.3858, 0.7429, 0.3779, 0.7429, 0.3779, 0.7476, 0.3858, 0.7087, 0.4068, 0.7048, 0.3986, 0.7048, 0.3986, 0.7087, 0.4068, 0.6685, 0.4244, 0.6653, 0.416, 0.6653, 0.416, 0.6685, 0.4244, 0.6273, 0.4385, 0.6248, 0.4299, 0.6248, 0.4299, 0.6273, 0.4385, 0.5854, 0.4491, 0.5836, 0.4404, 0.5836, 0.4404, 0.5854, 0.4491, 0.543, 0.4562, 0.542, 0.4474, 0.542, 0.4474, 0.543, 0.4562, 0.5006, 0.4597, 0.5002, 0.4509, 0.5002, 0.4509, 0.5006, 0.4597, 0.4583, 0.4597, 0.4586, 0.451, 0.4586, 0.451, 0.4583, 0.4597, 0.4164, 0.4562, 0.4175, 0.4477, 0.4175, 0.4477, 0.4164, 0.4562, 0.3754, 0.4494, 0.3772, 0.441, 0.3772, 0.441, 0.3754, 0.4494, 0.3353, 0.4392, 0.3378, 0.431, 0.3378, 0.431, 0.3353, 0.4392, 0.2968, 0.4258, 0.2999, 0.418, 0.2999, 0.418, 0.2968, 0.4258, 0.2598, 0.4095, 0.2635, 0.4021, 0.2635, 0.4021, 0.2598, 0.4095, 0.2246, 0.3905, 0.2288, 0.3834, 0.2288, 0.3834, 0.2246, 0.3905, 0.1913, 0.369, 0.196, 0.3623, 0.196, 0.3623, 0.1913, 0.369, 0.1601, 0.345, 0.1653, 0.3388, 0.1653, 0.3388, 0.1601, 0.345, 0.1311, 0.3189, 0.1367, 0.3132, 0.0, 0.0, 0.0, 0.0, 0.0, 0.0, 0.0, 0.0, 0.0, 0.0, 0.0, 0.0, 0.0, 0.0, 0.0, 0.0, 0.0, 0.0, 0.0, 0.0, 0.0, 0.0, 0.0, 0.0, 0.0, 0.0, 0.0, 0.0, 0.0, 0.0, 0.0, 0.0, 0.0, 0.0, 0.0, 0.0, 0.0, 0.0, 0.0, 0.0, 0.0, 0.0, 0.0, 0.0, 0.0, 0.0, 0.0, 0.0, 0.0, 0.0, 0.0, 0.0, 0.0, 0.0, 0.0, 0.0, 0.0, 0.0, 0.0, 0.0, 0.0, 0.0, 0.0, 0.0, 0.1105, 0.2856, 0.1045, 0.2908, 0.08033, 0.261, 0.08668, 0.2563, 0.1367, 0.3132, 0.1311, 0.3189, 0.1045, 0.2908, 0.1105, 0.2856, 0.0, 0.0, 0.0, 0.0, 0.0, 0.0, 0.0, 0.0, 0.0, 0.0, 0.0, 0.0, 0.0, 0.0, 0.0, 0.0, 0.0, 0.0, 0.0, 0.0, 0.0, 0.0, 0.0, 0.0, 0.0, 0.0, 0.0, 0.0, 0.0, 0.0, 0.0, 0.0, 0.0, 0.0, 0.0, 0.0, 0.0, 0.0, 0.0, 0.0, 0.0, 0.0, 0.0, 0.0, 0.0, 0.0, 0.0, 0.0, 0.0, 0.0, 0.0, 0.0, 0.0, 0.0, 0.0, 0.0, 0.0, 0.0, 0.0, 0.0, 0.0, 0.0, 0.0, 0.0, 0.0979, 0.931, 0.1121, 0.9145, 0.1479, 0.94, 0.1365, 0.9587, 0.1365, 0.9587, 0.1479, 0.94, 0.1878, 0.9593, 0.1796, 0.9799, 0.06475, 0.8975, 0.08129, 0.8838, 0.1121, 0.9145, 0.0979, 0.931, 0.03788, 0.8594, 0.05629, 0.8487, 0.08129, 0.8838, 0.06475, 0.8975, 0.01791, 0.8177, 0.03765, 0.8103, 0.05629, 0.8487, 0.03788, 0.8594, 0.005256, 0.7738, 0.02574, 0.7698, 0.03765, 0.8103, 0.01791, 0.8177, 0.000119, 0.7288, 0.02078, 0.7282, 0.02574, 0.7698, 0.005256, 0.7738, 0.002498, 0.684, 0.02276, 0.6869, 0.02078, 0.7282, 0.000119, 0.7288, 0.01218, 0.6407, 0.0315, 0.6468, 0.02276, 0.6869, 0.002498, 0.684, 0.02876, 0.5999, 0.04661, 0.6091, 0.0315, 0.6468, 0.01218, 0.6407, 0.05164, 0.5629, 0.06757, 0.5748, 0.04661, 0.6091, 0.02876, 0.5999, 0.08007, 0.5305, 0.09367, 0.5447, 0.06757, 0.5748, 0.05164, 0.5629, 0.1132, 0.5035, 0.1241, 0.5196, 0.09367, 0.5447, 0.08007, 0.5305, 0.1499, 0.4826, 0.1579, 0.5001, 0.1241, 0.5196, 0.1132, 0.5035, 0.1892, 0.4682, 0.1942, 0.4867, 0.1579, 0.5001, 0.1499, 0.4826, 0.23, 0.4606, 0.2318, 0.4795, 0.1942, 0.4867, 0.1892, 0.4682, 0.271, 0.4599, 0.2697, 0.4786, 0.2318, 0.4795, 0.23, 0.4606, 0.3112, 0.466, 0.3068, 0.484, 0.2697, 0.4786, 0.271, 0.4599, 0.3494, 0.4785, 0.3422, 0.4954, 0.3068, 0.484, 0.3112, 0.466, 0.3847, 0.497, 0.3749, 0.5123, 0.3422, 0.4954, 0.3494, 0.4785, 0.4162, 0.5209, 0.404, 0.5342, 0.3749, 0.5123, 0.3847, 0.497, 0.4429, 0.5494, 0.4289, 0.5604, 0.404, 0.5342, 0.4162, 0.5209, 0.4644, 0.5816, 0.4489, 0.5901, 0.4289, 0.5604, 0.4429, 0.5494, 0.48, 0.6165, 0.4636, 0.6223, 0.4489, 0.5901, 0.4644, 0.5816, 0.4898, 0.6531, 0.4728, 0.6562, 0.4636, 0.6223, 0.48, 0.6165, 0.4938, 0.6902, 0.4767, 0.691, 0.4728, 0.6562, 0.4898, 0.6531, 0.4938, 0.7273, 0.4763, 0.7273, 0.4767, 0.691, 0.4938, 0.6902, 0.3736, 0.9882, 0.3676, 0.9655, 0.4141, 0.9489, 0.4221, 0.972, 0.3243, 0.9979, 0.3217, 0.9751, 0.3676, 0.9655, 0.3736, 0.9882, 0.2748, 0.9999, 0.2758, 0.9773, 0.3217, 0.9751, 0.3243, 0.9979, 0.2261, 0.9938, 0.2308, 0.9719, 0.2758, 0.9773, 0.2748, 0.9999, 0.1796, 0.9799, 0.1878, 0.9593, 0.2308, 0.9719, 0.2261, 0.9938, 0.1808, 0.2661, 0.1367, 0.3132, 0.1105, 0.2856, 0.1579, 0.2425, 0.1579, 0.2425, 0.1105, 0.2856, 0.08668, 0.2563, 0.137, 0.2173, 0.2058, 0.288, 0.1653, 0.3388, 0.1367, 0.3132, 0.1808, 0.2661, 0.2327, 0.308, 0.196, 0.3623, 0.1653, 0.3388, 0.2058, 0.288, 0.2612, 0.3259, 0.2288, 0.3834, 0.196, 0.3623, 0.2327, 0.308, 0.2914, 0.3415, 0.2635, 0.4021, 0.2288, 0.3834, 0.2612, 0.3259, 0.323, 0.3548, 0.2999, 0.418, 0.2635, 0.4021, 0.2914, 0.3415, 0.3559, 0.3655, 0.3378, 0.431, 0.2999, 0.418, 0.323, 0.3548, 0.3899, 0.3736, 0.3772, 0.441, 0.3378, 0.431, 0.3559, 0.3655, 0.4247, 0.3789, 0.4175, 0.4477, 0.3772, 0.441, 0.3899, 0.3736, 0.4601, 0.3814, 0.4586, 0.451, 0.4175, 0.4477, 0.4247, 0.3789, 0.4959, 0.3809, 0.5002, 0.4509, 0.4586, 0.451, 0.4601, 0.3814, 0.5318, 0.3774, 0.542, 0.4474, 0.5002, 0.4509, 0.4959, 0.3809, 0.5676, 0.3709, 0.5836, 0.4404, 0.542, 0.4474, 0.5318, 0.3774, 0.603, 0.3615, 0.6248, 0.4299, 0.5836, 0.4404, 0.5676, 0.3709, 0.6377, 0.3491, 0.6653, 0.416, 0.6248, 0.4299, 0.603, 0.3615, 0.6715, 0.3338, 0.7048, 0.3986, 0.6653, 0.416, 0.6377, 0.3491, 0.7042, 0.3157, 0.7429, 0.3779, 0.7048, 0.3986, 0.6715, 0.3338, 0.7355, 0.2947, 0.7795, 0.354, 0.7429, 0.3779, 0.7042, 0.3157, 0.7651, 0.2712, 0.8142, 0.3269, 0.7795, 0.354, 0.7355, 0.2947, 0.7929, 0.2452, 0.8467, 0.2968, 0.8142, 0.3269, 0.7651, 0.2712, 0.8185, 0.2168, 0.8766, 0.264, 0.8467, 0.2968, 0.7929, 0.2452, 0.8419, 0.1864, 0.9039, 0.2286, 0.8766, 0.264, 0.8185, 0.2168, 0.8629, 0.1542, 0.928, 0.191, 0.9039, 0.2286, 0.8419, 0.1864, 0.8814, 0.1206, 0.9486, 0.1516, 0.928, 0.191, 0.8629, 0.1542, 0.8975, 0.08629, 0.9657, 0.1104, 0.9486, 0.1516, 0.8814, 0.1206, 0.9108, 0.05285, 0.9796, 0.0669, 0.9657, 0.1104, 0.8975, 0.08629, 0.07607, 0.1062, 0.01792, 0.1247, 0.007767, 0.08762, 0.06694, 0.07913, 0.08771, 0.1347, 0.03082, 0.1595, 0.01792, 0.1247, 0.07607, 0.1062, 0.1018, 0.163, 0.04671, 0.193, 0.03082, 0.1595, 0.08771, 0.1347, 0.1182, 0.1907, 0.06538, 0.2254, 0.04671, 0.193, 0.1018, 0.163, 0.137, 0.2173, 0.08668, 0.2563, 0.06538, 0.2254, 0.1182, 0.1907, 0.1477, 0.2088, 0.137, 0.2173, 0.1182, 0.1907, 0.1295, 0.1832, 0.1295, 0.1832, 0.1182, 0.1907, 0.1018, 0.163, 0.1135, 0.1564, 0.1135, 0.1564, 0.1018, 0.163, 0.08771, 0.1347, 0.09965, 0.129, 0.09965, 0.129, 0.08771, 0.1347, 0.07607, 0.1062, 0.08793, 0.1014, 0.08793, 0.1014, 0.07607, 0.1062, 0.06694, 0.07913, 0.07778, 0.07515, 0.8969, 0.04726, 0.9108, 0.05285, 0.8975, 0.08629, 0.8828, 0.08002, 0.8828, 0.08002, 0.8975, 0.08629, 0.8814, 0.1206, 0.867, 0.1134, 0.867, 0.1134, 0.8814, 0.1206, 0.8629, 0.1542, 0.8489, 0.146, 0.8489, 0.146, 0.8629, 0.1542, 0.8419, 0.1864, 0.8286, 0.1772, 0.8286, 0.1772, 0.8419, 0.1864, 0.8185, 0.2168, 0.8061, 0.2067, 0.8061, 0.2067, 0.8185, 0.2168, 0.7929, 0.2452, 0.7813, 0.2341, 0.7813, 0.2341, 0.7929, 0.2452, 0.7651, 0.2712, 0.7545, 0.2593, 0.7545, 0.2593, 0.7651, 0.2712, 0.7355, 0.2947, 0.726, 0.2821, 0.726, 0.2821, 0.7355, 0.2947, 0.7042, 0.3157, 0.6958, 0.3024, 0.6958, 0.3024, 0.7042, 0.3157, 0.6715, 0.3338, 0.6643, 0.32, 0.6643, 0.32, 0.6715, 0.3338, 0.6377, 0.3491, 0.6317, 0.3348, 0.6317, 0.3348, 0.6377, 0.3491, 0.603, 0.3615, 0.5982, 0.3469, 0.5982, 0.3469, 0.603, 0.3615, 0.5676, 0.3709, 0.564, 0.3561, 0.564, 0.3561, 0.5676, 0.3709, 0.5318, 0.3774, 0.5295, 0.3624, 0.5295, 0.3624, 0.5318, 0.3774, 0.4959, 0.3809, 0.4949, 0.3658, 0.4949, 0.3658, 0.4959, 0.3809, 0.4601, 0.3814, 0.4603, 0.3664, 0.4603, 0.3664, 0.4601, 0.3814, 0.4247, 0.3789, 0.4261, 0.3642, 0.4261, 0.3642, 0.4247, 0.3789, 0.3899, 0.3736, 0.3925, 0.3592, 0.3925, 0.3592, 0.3899, 0.3736, 0.3559, 0.3655, 0.3597, 0.3515, 0.3597, 0.3515, 0.3559, 0.3655, 0.323, 0.3548, 0.3279, 0.3412, 0.3279, 0.3412, 0.323, 0.3548, 0.2914, 0.3415, 0.2973, 0.3285, 0.2973, 0.3285, 0.2914, 0.3415, 0.2612, 0.3259, 0.2681, 0.3134, 0.2681, 0.3134, 0.2612, 0.3259, 0.2327, 0.308, 0.2404, 0.2962, 0.2404, 0.2962, 0.2327, 0.308, 0.2058, 0.288, 0.2144, 0.277, 0.2144, 0.277, 0.2058, 0.288, 0.1808, 0.2661, 0.1903, 0.2559, 0.168, 0.2331, 0.1579, 0.2425, 0.137, 0.2173, 0.1477, 0.2088, 0.1903, 0.2559, 0.1808, 0.2661, 0.1579, 0.2425, 0.168, 0.2331, 0.2621, 0.1776, 0.2448, 0.1967, 0.2267, 0.1788, 0.2455, 0.1613, 0.2455, 0.1613, 0.2267, 0.1788, 0.2102, 0.1595, 0.2304, 0.1437, 0.2801, 0.1926, 0.2643, 0.2132, 0.2448, 0.1967, 0.2621, 0.1776, 0.2994, 0.2061, 0.2853, 0.2281, 0.2643, 0.2132, 0.2801, 0.1926, 0.3199, 0.2181, 0.3075, 0.2413, 0.2853, 0.2281, 0.2994, 0.2061, 0.3415, 0.2284, 0.331, 0.2528, 0.3075, 0.2413, 0.3199, 0.2181, 0.3641, 0.237, 0.3555, 0.2623, 0.331, 0.2528, 0.3415, 0.2284, 0.3874, 0.2437, 0.3809, 0.2699, 0.3555, 0.2623, 0.3641, 0.237, 0.4115, 0.2486, 0.4071, 0.2754, 0.3809, 0.2699, 0.3874, 0.2437, 0.4361, 0.2515, 0.4339, 0.2788, 0.4071, 0.2754, 0.4115, 0.2486, 0.461, 0.2523, 0.4611, 0.28, 0.4339, 0.2788, 0.4361, 0.2515, 0.4861, 0.2512, 0.4885, 0.279, 0.4611, 0.28, 0.461, 0.2523, 0.5113, 0.2479, 0.5159, 0.2757, 0.4885, 0.279, 0.4861, 0.2512, 0.5363, 0.2426, 0.5432, 0.2701, 0.5159, 0.2757, 0.5113, 0.2479, 0.561, 0.2352, 0.5702, 0.2623, 0.5432, 0.2701, 0.5363, 0.2426, 0.5852, 0.2258, 0.5967, 0.2522, 0.5702, 0.2623, 0.561, 0.2352, 0.6087, 0.2143, 0.6224, 0.2399, 0.5967, 0.2522, 0.5852, 0.2258, 0.6314, 0.201, 0.6472, 0.2255, 0.6224, 0.2399, 0.6087, 0.2143, 0.6531, 0.1857, 0.6709, 0.209, 0.6472, 0.2255, 0.6314, 0.201, 0.6735, 0.1686, 0.6933, 0.1905, 0.6709, 0.209, 0.6531, 0.1857, 0.6926, 0.1498, 0.7142, 0.1701, 0.6933, 0.1905, 0.6735, 0.1686, 0.7102, 0.1294, 0.7336, 0.1479, 0.7142, 0.1701, 0.6926, 0.1498, 0.7262, 0.1075, 0.7512, 0.124, 0.7336, 0.1479, 0.7102, 0.1294, 0.7404, 0.08411, 0.7669, 0.09844, 0.7512, 0.124, 0.7262, 0.1075, 0.7526, 0.05926, 0.7806, 0.07102, 0.7669, 0.09844, 0.7404, 0.08411, 0.7626, 0.03268, 0.7924, 0.04125, 0.7806, 0.07102, 0.7526, 0.05926, 0.7705, 0.003612, 0.8032, 0.007105, 0.7924, 0.04125, 0.7626, 0.03268, 0.1854, 0.06212, 0.1599, 0.06998, 0.1498, 0.04257, 0.1779, 0.03798, 0.1944, 0.08425, 0.1705, 0.0944, 0.1599, 0.06998, 0.1854, 0.06212, 0.2048, 0.1052, 0.1822, 0.1173, 0.1705, 0.0944, 0.1944, 0.08425, 0.2168, 0.125, 0.1954, 0.139, 0.1822, 0.1173, 0.2048, 0.1052, 0.2304, 0.1437, 0.2102, 0.1595, 0.1954, 0.139, 0.2168, 0.125, 0.236, 0.2063, 0.2273, 0.216, 0.2079, 0.1965, 0.2173, 0.1876, 0.2173, 0.1876, 0.2079, 0.1965, 0.1901, 0.1756, 0.2002, 0.1676, 0.2564, 0.2236, 0.2484, 0.234, 0.2273, 0.216, 0.236, 0.2063, 0.2782, 0.2392, 0.271, 0.2502, 0.2484, 0.234, 0.2564, 0.2236, 0.3013, 0.253, 0.2951, 0.2647, 0.271, 0.2502, 0.2782, 0.2392, 0.3257, 0.265, 0.3204, 0.2773, 0.2951, 0.2647, 0.3013, 0.253, 0.3512, 0.2751, 0.3469, 0.2879, 0.3204, 0.2773, 0.3257, 0.265, 0.3777, 0.2831, 0.3744, 0.2963, 0.3469, 0.2879, 0.3512, 0.2751, 0.4049, 0.289, 0.4027, 0.3025, 0.3744, 0.2963, 0.3777, 0.2831, 0.4328, 0.2926, 0.4317, 0.3064, 0.4027, 0.3025, 0.4049, 0.289, 0.4611, 0.294, 0.4612, 0.3079, 0.4317, 0.3064, 0.4328, 0.2926, 0.4897, 0.293, 0.4909, 0.307, 0.4612, 0.3079, 0.4611, 0.294, 0.5183, 0.2896, 0.5207, 0.3036, 0.4909, 0.307, 0.4897, 0.293, 0.5468, 0.2839, 0.5503, 0.2978, 0.5207, 0.3036, 0.5183, 0.2896, 0.5749, 0.2759, 0.5796, 0.2895, 0.5503, 0.2978, 0.5468, 0.2839, 0.6025, 0.2655, 0.6083, 0.2787, 0.5796, 0.2895, 0.5749, 0.2759, 0.6293, 0.2528, 0.6362, 0.2656, 0.6083, 0.2787, 0.6025, 0.2655, 0.6552, 0.2378, 0.6631, 0.2501, 0.6362, 0.2656, 0.6293, 0.2528, 0.6799, 0.2207, 0.6889, 0.2324, 0.6631, 0.2501, 0.6552, 0.2378, 0.7033, 0.2015, 0.7133, 0.2125, 0.6889, 0.2324, 0.6799, 0.2207, 0.7252, 0.1803, 0.7361, 0.1905, 0.7133, 0.2125, 0.7033, 0.2015, 0.7454, 0.1573, 0.7572, 0.1666, 0.7361, 0.1905, 0.7252, 0.1803, 0.7638, 0.1325, 0.7764, 0.1409, 0.7572, 0.1666, 0.7454, 0.1573, 0.7803, 0.106, 0.7938, 0.1135, 0.7764, 0.1409, 0.7638, 0.1325, 0.7949, 0.0777, 0.8092, 0.08439, 0.7938, 0.1135, 0.7803, 0.106, 0.8078, 0.04746, 0.8232, 0.05368, 0.8092, 0.08439, 0.7949, 0.0777, 0.8195, 0.01455, 0.8357, 0.02198, 0.8232, 0.05368, 0.8078, 0.04746, 0.148, 0.07524, 0.1361, 0.08049, 0.1258, 0.05518, 0.1378, 0.04887, 0.1588, 0.1001, 0.1472, 0.1058, 0.1361, 0.08049, 0.148, 0.07524, 0.171, 0.1237, 0.1598, 0.1301, 0.1472, 0.1058, 0.1588, 0.1001, 0.1848, 0.1462, 0.1741, 0.1534, 0.1598, 0.1301, 0.171, 0.1237, 0.2002, 0.1676, 0.1901, 0.1756, 0.1741, 0.1534, 0.1848, 0.1462, 0.2185, 0.2256, 0.2096, 0.2352, 0.1887, 0.2142, 0.1983, 0.2053, 0.1983, 0.2053, 0.1887, 0.2142, 0.1698, 0.1916, 0.1799, 0.1836, 0.2403, 0.2443, 0.2322, 0.2547, 0.2096, 0.2352, 0.2185, 0.2256, 0.2637, 0.2613, 0.2564, 0.2724, 0.2322, 0.2547, 0.2403, 0.2443, 0.2886, 0.2765, 0.2822, 0.2882, 0.2564, 0.2724, 0.2637, 0.2613, 0.3149, 0.2896, 0.3094, 0.3019, 0.2822, 0.2882, 0.2886, 0.2765, 0.3424, 0.3007, 0.3379, 0.3135, 0.3094, 0.3019, 0.3149, 0.2896, 0.3709, 0.3096, 0.3674, 0.3228, 0.3379, 0.3135, 0.3424, 0.3007, 0.4003, 0.3161, 0.3979, 0.3297, 0.3674, 0.3228, 0.3709, 0.3096, 0.4304, 0.3203, 0.4291, 0.3341, 0.3979, 0.3297, 0.4003, 0.3161, 0.461, 0.3219, 0.4609, 0.336, 0.4291, 0.3341, 0.4304, 0.3203, 0.4919, 0.3211, 0.4929, 0.3352, 0.4609, 0.336, 0.461, 0.3219, 0.5228, 0.3177, 0.525, 0.3318, 0.4929, 0.3352, 0.4919, 0.3211, 0.5536, 0.3118, 0.557, 0.3257, 0.525, 0.3318, 0.5228, 0.3177, 0.5841, 0.3032, 0.5886, 0.317, 0.557, 0.3257, 0.5536, 0.3118, 0.6139, 0.2922, 0.6196, 0.3056, 0.5886, 0.317, 0.5841, 0.3032, 0.643, 0.2786, 0.6498, 0.2917, 0.6196, 0.3056, 0.6139, 0.2922, 0.671, 0.2626, 0.6789, 0.2752, 0.6498, 0.2917, 0.643, 0.2786, 0.6978, 0.2443, 0.7068, 0.2562, 0.6789, 0.2752, 0.671, 0.2626, 0.7232, 0.2237, 0.7332, 0.2349, 0.7068, 0.2562, 0.6978, 0.2443, 0.747, 0.201, 0.7579, 0.2114, 0.7332, 0.2349, 0.7232, 0.2237, 0.769, 0.1762, 0.7808, 0.1858, 0.7579, 0.2114, 0.747, 0.201, 0.789, 0.1496, 0.8016, 0.1583, 0.7808, 0.1858, 0.769, 0.1762, 0.8071, 0.1213, 0.8205, 0.1291, 0.8016, 0.1583, 0.789, 0.1496, 0.8233, 0.09132, 0.8373, 0.09826, 0.8205, 0.1291, 0.8071, 0.1213, 0.8378, 0.05978, 0.8523, 0.06589, 0.8373, 0.09826, 0.8233, 0.09132, 0.8513, 0.02643, 0.8669, 0.03087, 0.8523, 0.06589, 0.8378, 0.05978, 0.1239, 0.08566, 0.1118, 0.09084, 0.1001, 0.06322, 0.113, 0.0592, 0.1356, 0.1115, 0.124, 0.1172, 0.1118, 0.09084, 0.1239, 0.08566, 0.1486, 0.1365, 0.1374, 0.1429, 0.124, 0.1172, 0.1356, 0.1115, 0.1634, 0.1606, 0.1526, 0.1678, 0.1374, 0.1429, 0.1486, 0.1365, 0.1799, 0.1836, 0.1698, 0.1916, 0.1526, 0.1678, 0.1634, 0.1606, 0.1999, 0.2456, 0.1903, 0.2559, 0.168, 0.2331, 0.1784, 0.2236, 0.1784, 0.2236, 0.168, 0.2331, 0.1477, 0.2088, 0.1587, 0.2002, 0.2233, 0.2659, 0.2144, 0.277, 0.1903, 0.2559, 0.1999, 0.2456, 0.2484, 0.2843, 0.2404, 0.2962, 0.2144, 0.277, 0.2233, 0.2659, 0.2751, 0.3008, 0.2681, 0.3134, 0.2404, 0.2962, 0.2484, 0.2843, 0.3033, 0.3152, 0.2973, 0.3285, 0.2681, 0.3134, 0.2751, 0.3008, 0.3329, 0.3274, 0.3279, 0.3412, 0.2973, 0.3285, 0.3033, 0.3152, 0.3635, 0.3371, 0.3597, 0.3515, 0.3279, 0.3412, 0.3329, 0.3274, 0.3952, 0.3444, 0.3925, 0.3592, 0.3597, 0.3515, 0.3635, 0.3371, 0.4276, 0.3492, 0.4261, 0.3642, 0.3925, 0.3592, 0.3952, 0.3444, 0.4606, 0.3512, 0.4603, 0.3664, 0.4261, 0.3642, 0.4276, 0.3492, 0.4939, 0.3505, 0.4949, 0.3658, 0.4603, 0.3664, 0.4606, 0.3512, 0.5273, 0.3471, 0.5295, 0.3624, 0.4949, 0.3658, 0.4939, 0.3505, 0.5605, 0.3409, 0.564, 0.3561, 0.5295, 0.3624, 0.5273, 0.3471, 0.5934, 0.3319, 0.5982, 0.3469, 0.564, 0.3561, 0.5605, 0.3409, 0.6256, 0.3202, 0.6317, 0.3348, 0.5982, 0.3469, 0.5934, 0.3319, 0.657, 0.3058, 0.6643, 0.32, 0.6317, 0.3348, 0.6256, 0.3202, 0.6874, 0.2888, 0.6958, 0.3024, 0.6643, 0.32, 0.657, 0.3058, 0.7164, 0.2692, 0.726, 0.2821, 0.6958, 0.3024, 0.6874, 0.2888, 0.7439, 0.2471, 0.7545, 0.2593, 0.726, 0.2821, 0.7164, 0.2692, 0.7696, 0.2227, 0.7813, 0.2341, 0.7545, 0.2593, 0.7439, 0.2471, 0.7934, 0.1962, 0.8061, 0.2067, 0.7813, 0.2341, 0.7696, 0.2227, 0.8151, 0.1678, 0.8286, 0.1772, 0.8061, 0.2067, 0.7934, 0.1962, 0.8347, 0.1375, 0.8489, 0.146, 0.8286, 0.1772, 0.8151, 0.1678, 0.8521, 0.1058, 0.867, 0.1134, 0.8489, 0.146, 0.8347, 0.1375, 0.8676, 0.07295, 0.8828, 0.08002, 0.867, 0.1134, 0.8521, 0.1058, 0.8819, 0.03907, 0.8969, 0.04726, 0.8828, 0.08002, 0.8676, 0.07295, 0.09987, 0.09612, 0.08793, 0.1014, 0.07778, 0.07515, 0.08893, 0.06918, 0.1118, 0.1231, 0.09965, 0.129, 0.08793, 0.1014, 0.09987, 0.09612, 0.1255, 0.1497, 0.1135, 0.1564, 0.09965, 0.129, 0.1118, 0.1231, 0.1411, 0.1755, 0.1295, 0.1832, 0.1135, 0.1564, 0.1255, 0.1497, 0.1587, 0.2002, 0.1477, 0.2088, 0.1295, 0.1832, 0.1411, 0.1755, 0.06757, 0.5748, 0.09367, 0.5447, 0.1601, 0.6108, 0.1448, 0.6294, 0.4728, 0.6562, 0.4767, 0.691, 0.394, 0.6929, 0.3915, 0.6719, 0.09367, 0.5447, 0.1241, 0.5196, 0.1781, 0.5951, 0.1601, 0.6108, 0.4767, 0.691, 0.4763, 0.7273, 0.3926, 0.7136, 0.394, 0.6929, 0.1241, 0.5196, 0.1579, 0.5001, 0.1983, 0.5827, 0.1781, 0.5951, 0.1479, 0.94, 0.1121, 0.9145, 0.1776, 0.8345, 0.1997, 0.8493, 0.4141, 0.9489, 0.3676, 0.9655, 0.3326, 0.8608, 0.3584, 0.8493, 0.1579, 0.5001, 0.1942, 0.4867, 0.22, 0.5739, 0.1983, 0.5827, 0.1878, 0.9593, 0.1479, 0.94, 0.1997, 0.8493, 0.2242, 0.8604, 0.3676, 0.9655, 0.3217, 0.9751, 0.3054, 0.8676, 0.3326, 0.8608, 0.1942, 0.4867, 0.2318, 0.4795, 0.2427, 0.5689, 0.22, 0.5739, 0.1121, 0.9145, 0.08129, 0.8838, 0.1584, 0.8164, 0.1776, 0.8345, 0.3217, 0.9751, 0.2758, 0.9773, 0.2778, 0.8697, 0.3054, 0.8676, 0.2318, 0.4795, 0.2697, 0.4786, 0.2656, 0.5677, 0.2427, 0.5689, 0.08129, 0.8838, 0.05629, 0.8487, 0.1426, 0.7956, 0.1584, 0.8164, 0.2758, 0.9773, 0.2308, 0.9719, 0.2505, 0.8673, 0.2778, 0.8697, 0.2697, 0.4786, 0.3068, 0.484, 0.2882, 0.5704, 0.2656, 0.5677, 0.05629, 0.8487, 0.03765, 0.8103, 0.1307, 0.7727, 0.1426, 0.7956, 0.2308, 0.9719, 0.1878, 0.9593, 0.2242, 0.8604, 0.2505, 0.8673, 0.3068, 0.484, 0.3422, 0.4954, 0.3098, 0.5767, 0.2882, 0.5704, 0.03765, 0.8103, 0.02574, 0.7698, 0.1228, 0.7483, 0.1307, 0.7727, 0.3422, 0.4954, 0.3749, 0.5123, 0.3299, 0.5864, 0.3098, 0.5767, 0.02574, 0.7698, 0.02078, 0.7282, 0.1191, 0.7232, 0.1228, 0.7483, 0.3749, 0.5123, 0.404, 0.5342, 0.348, 0.5991, 0.3299, 0.5864, 0.02078, 0.7282, 0.02276, 0.6869, 0.1196, 0.6981, 0.1191, 0.7232, 0.404, 0.5342, 0.4289, 0.5604, 0.3635, 0.6146, 0.348, 0.5991, 0.02276, 0.6869, 0.0315, 0.6468, 0.1242, 0.6737, 0.1196, 0.6981, 0.4289, 0.5604, 0.4489, 0.5901, 0.3761, 0.6322, 0.3635, 0.6146, 0.0315, 0.6468, 0.04661, 0.6091, 0.1327, 0.6506, 0.1242, 0.6737, 0.4489, 0.5901, 0.4636, 0.6223, 0.3855, 0.6515, 0.3761, 0.6322, 0.04661, 0.6091, 0.06757, 0.5748, 0.1448, 0.6294, 0.1327, 0.6506, 0.4636, 0.6223, 0.4728, 0.6562, 0.3915, 0.6719, 0.3855, 0.6515, 0.1698, 0.1916, 0.1587, 0.2002, 0.1411, 0.1755, 0.1526, 0.1678, 0.1526, 0.1678, 0.1411, 0.1755, 0.1255, 0.1497, 0.1374, 0.1429, 0.1374, 0.1429, 0.1255, 0.1497, 0.1118, 0.1231, 0.124, 0.1172, 0.124, 0.1172, 0.1118, 0.1231, 0.09987, 0.09612, 0.1118, 0.09084, 0.1118, 0.09084, 0.09987, 0.09612, 0.08893, 0.06918, 0.1001, 0.06322, 0.8669, 0.03087, 0.8819, 0.03907, 0.8676, 0.07295, 0.8523, 0.06589, 0.8523, 0.06589, 0.8676, 0.07295, 0.8521, 0.1058, 0.8373, 0.09826, 0.8373, 0.09826, 0.8521, 0.1058, 0.8347, 0.1375, 0.8205, 0.1291, 0.8205, 0.1291, 0.8347, 0.1375, 0.8151, 0.1678, 0.8016, 0.1583, 0.8016, 0.1583, 0.8151, 0.1678, 0.7934, 0.1962, 0.7808, 0.1858, 0.7808, 0.1858, 0.7934, 0.1962, 0.7696, 0.2227, 0.7579, 0.2114, 0.7579, 0.2114, 0.7696, 0.2227, 0.7439, 0.2471, 0.7332, 0.2349, 0.7332, 0.2349, 0.7439, 0.2471, 0.7164, 0.2692, 0.7068, 0.2562, 0.7068, 0.2562, 0.7164, 0.2692, 0.6874, 0.2888, 0.6789, 0.2752, 0.6789, 0.2752, 0.6874, 0.2888, 0.657, 0.3058, 0.6498, 0.2917, 0.6498, 0.2917, 0.657, 0.3058, 0.6256, 0.3202, 0.6196, 0.3056, 0.6196, 0.3056, 0.6256, 0.3202, 0.5934, 0.3319, 0.5886, 0.317, 0.5886, 0.317, 0.5934, 0.3319, 0.5605, 0.3409, 0.557, 0.3257, 0.557, 0.3257, 0.5605, 0.3409, 0.5273, 0.3471, 0.525, 0.3318, 0.525, 0.3318, 0.5273, 0.3471, 0.4939, 0.3505, 0.4929, 0.3352, 0.4929, 0.3352, 0.4939, 0.3505, 0.4606, 0.3512, 0.4609, 0.336, 0.4609, 0.336, 0.4606, 0.3512, 0.4276, 0.3492, 0.4291, 0.3341, 0.4291, 0.3341, 0.4276, 0.3492, 0.3952, 0.3444, 0.3979, 0.3297, 0.3979, 0.3297, 0.3952, 0.3444, 0.3635, 0.3371, 0.3674, 0.3228, 0.3674, 0.3228, 0.3635, 0.3371, 0.3329, 0.3274, 0.3379, 0.3135, 0.3379, 0.3135, 0.3329, 0.3274, 0.3033, 0.3152, 0.3094, 0.3019, 0.3094, 0.3019, 0.3033, 0.3152, 0.2751, 0.3008, 0.2822, 0.2882, 0.2822, 0.2882, 0.2751, 0.3008, 0.2484, 0.2843, 0.2564, 0.2724, 0.2564, 0.2724, 0.2484, 0.2843, 0.2233, 0.2659, 0.2322, 0.2547, 0.2322, 0.2547, 0.2233, 0.2659, 0.1999, 0.2456, 0.2096, 0.2352, 0.1887, 0.2142, 0.1784, 0.2236, 0.1587, 0.2002, 0.1698, 0.1916, 0.2096, 0.2352, 0.1999, 0.2456, 0.1784, 0.2236, 0.1887, 0.2142, 0.1901, 0.1756, 0.1799, 0.1836, 0.1634, 0.1606, 0.1741, 0.1534, 0.1741, 0.1534, 0.1634, 0.1606, 0.1486, 0.1365, 0.1598, 0.1301, 0.1598, 0.1301, 0.1486, 0.1365, 0.1356, 0.1115, 0.1472, 0.1058, 0.1472, 0.1058, 0.1356, 0.1115, 0.1239, 0.08566, 0.1361, 0.08049, 0.1361, 0.08049, 0.1239, 0.08566, 0.113, 0.0592, 0.1258, 0.05518, 0.8357, 0.02198, 0.8513, 0.02643, 0.8378, 0.05978, 0.8232, 0.05368, 0.8232, 0.05368, 0.8378, 0.05978, 0.8233, 0.09132, 0.8092, 0.08439, 0.8092, 0.08439, 0.8233, 0.09132, 0.8071, 0.1213, 0.7938, 0.1135, 0.7938, 0.1135, 0.8071, 0.1213, 0.789, 0.1496, 0.7764, 0.1409, 0.7764, 0.1409, 0.789, 0.1496, 0.769, 0.1762, 0.7572, 0.1666, 0.7572, 0.1666, 0.769, 0.1762, 0.747, 0.201, 0.7361, 0.1905, 0.7361, 0.1905, 0.747, 0.201, 0.7232, 0.2237, 0.7133, 0.2125, 0.7133, 0.2125, 0.7232, 0.2237, 0.6978, 0.2443, 0.6889, 0.2324, 0.6889, 0.2324, 0.6978, 0.2443, 0.671, 0.2626, 0.6631, 0.2501, 0.6631, 0.2501, 0.671, 0.2626, 0.643, 0.2786, 0.6362, 0.2656, 0.6362, 0.2656, 0.643, 0.2786, 0.6139, 0.2922, 0.6083, 0.2787, 0.6083, 0.2787, 0.6139, 0.2922, 0.5841, 0.3032, 0.5796, 0.2895, 0.5796, 0.2895, 0.5841, 0.3032, 0.5536, 0.3118, 0.5503, 0.2978, 0.5503, 0.2978, 0.5536, 0.3118, 0.5228, 0.3177, 0.5207, 0.3036, 0.5207, 0.3036, 0.5228, 0.3177, 0.4919, 0.3211, 0.4909, 0.307, 0.4909, 0.307, 0.4919, 0.3211, 0.461, 0.3219, 0.4612, 0.3079, 0.4612, 0.3079, 0.461, 0.3219, 0.4304, 0.3203, 0.4317, 0.3064, 0.4317, 0.3064, 0.4304, 0.3203, 0.4003, 0.3161, 0.4027, 0.3025, 0.4027, 0.3025, 0.4003, 0.3161, 0.3709, 0.3096, 0.3744, 0.2963, 0.3744, 0.2963, 0.3709, 0.3096, 0.3424, 0.3007, 0.3469, 0.2879, 0.3469, 0.2879, 0.3424, 0.3007, 0.3149, 0.2896, 0.3204, 0.2773, 0.3204, 0.2773, 0.3149, 0.2896, 0.2886, 0.2765, 0.2951, 0.2647, 0.2951, 0.2647, 0.2886, 0.2765, 0.2637, 0.2613, 0.271, 0.2502, 0.271, 0.2502, 0.2637, 0.2613, 0.2403, 0.2443, 0.2484, 0.234, 0.2484, 0.234, 0.2403, 0.2443, 0.2185, 0.2256, 0.2273, 0.216, 0.2079, 0.1965, 0.1983, 0.2053, 0.1799, 0.1836, 0.1901, 0.1756, 0.2273, 0.216, 0.2185, 0.2256, 0.1983, 0.2053, 0.2079, 0.1965, 0.2102, 0.1595, 0.2002, 0.1676, 0.1848, 0.1462, 0.1954, 0.139, 0.1954, 0.139, 0.1848, 0.1462, 0.171, 0.1237, 0.1822, 0.1173, 0.1822, 0.1173, 0.171, 0.1237, 0.1588, 0.1001, 0.1705, 0.0944, 0.1705, 0.0944, 0.1588, 0.1001, 0.148, 0.07524, 0.1599, 0.06998, 0.1599, 0.06998, 0.148, 0.07524, 0.1378, 0.04887, 0.1498, 0.04257, 0.8032, 0.007105, 0.8195, 0.01455, 0.8078, 0.04746, 0.7924, 0.04125, 0.7924, 0.04125, 0.8078, 0.04746, 0.7949, 0.0777, 0.7806, 0.07102, 0.7806, 0.07102, 0.7949, 0.0777, 0.7803, 0.106, 0.7669, 0.09844, 0.7669, 0.09844, 0.7803, 0.106, 0.7638, 0.1325, 0.7512, 0.124, 0.7512, 0.124, 0.7638, 0.1325, 0.7454, 0.1573, 0.7336, 0.1479, 0.7336, 0.1479, 0.7454, 0.1573, 0.7252, 0.1803, 0.7142, 0.1701, 0.7142, 0.1701, 0.7252, 0.1803, 0.7033, 0.2015, 0.6933, 0.1905, 0.6933, 0.1905, 0.7033, 0.2015, 0.6799, 0.2207, 0.6709, 0.209, 0.6709, 0.209, 0.6799, 0.2207, 0.6552, 0.2378, 0.6472, 0.2255, 0.6472, 0.2255, 0.6552, 0.2378, 0.6293, 0.2528, 0.6224, 0.2399, 0.6224, 0.2399, 0.6293, 0.2528, 0.6025, 0.2655, 0.5967, 0.2522, 0.5967, 0.2522, 0.6025, 0.2655, 0.5749, 0.2759, 0.5702, 0.2623, 0.5702, 0.2623, 0.5749, 0.2759, 0.5468, 0.2839, 0.5432, 0.2701, 0.5432, 0.2701, 0.5468, 0.2839, 0.5183, 0.2896, 0.5159, 0.2757, 0.5159, 0.2757, 0.5183, 0.2896, 0.4897, 0.293, 0.4885, 0.279, 0.4885, 0.279, 0.4897, 0.293, 0.4611, 0.294, 0.4611, 0.28, 0.4611, 0.28, 0.4611, 0.294, 0.4328, 0.2926, 0.4339, 0.2788, 0.4339, 0.2788, 0.4328, 0.2926, 0.4049, 0.289, 0.4071, 0.2754, 0.4071, 0.2754, 0.4049, 0.289, 0.3777, 0.2831, 0.3809, 0.2699, 0.3809, 0.2699, 0.3777, 0.2831, 0.3512, 0.2751, 0.3555, 0.2623, 0.3555, 0.2623, 0.3512, 0.2751, 0.3257, 0.265, 0.331, 0.2528, 0.331, 0.2528, 0.3257, 0.265, 0.3013, 0.253, 0.3075, 0.2413, 0.3075, 0.2413, 0.3013, 0.253, 0.2782, 0.2392, 0.2853, 0.2281, 0.2853, 0.2281, 0.2782, 0.2392, 0.2564, 0.2236, 0.2643, 0.2132, 0.2643, 0.2132, 0.2564, 0.2236, 0.236, 0.2063, 0.2448, 0.1967, 0.2267, 0.1788, 0.2173, 0.1876, 0.2002, 0.1676, 0.2102, 0.1595, 0.2448, 0.1967, 0.236, 0.2063, 0.2173, 0.1876, 0.2267, 0.1788, 0.2505, 0.1279, 0.2304, 0.1437, 0.2168, 0.125, 0.2382, 0.111, 0.2382, 0.111, 0.2168, 0.125, 0.2048, 0.1052, 0.2274, 0.09301, 0.2274, 0.09301, 0.2048, 0.1052, 0.1944, 0.08425, 0.2182, 0.07411, 0.2182, 0.07411, 0.1944, 0.08425, 0.1854, 0.06212, 0.211, 0.05427, 0.211, 0.05427, 0.1854, 0.06212, 0.1779, 0.03798, 0.206, 0.03339, 0.7377, 0.000119, 0.7705, 0.003612, 0.7626, 0.03268, 0.7328, 0.02412, 0.7328, 0.02412, 0.7626, 0.03268, 0.7526, 0.05926, 0.7245, 0.04751, 0.7245, 0.04751, 0.7526, 0.05926, 0.7404, 0.08411, 0.7139, 0.06978, 0.7139, 0.06978, 0.7404, 0.08411, 0.7262, 0.1075, 0.7012, 0.09093, 0.7012, 0.09093, 0.7262, 0.1075, 0.7102, 0.1294, 0.6869, 0.1109, 0.6869, 0.1109, 0.7102, 0.1294, 0.6926, 0.1498, 0.671, 0.1295, 0.671, 0.1295, 0.6926, 0.1498, 0.6735, 0.1686, 0.6537, 0.1467, 0.6537, 0.1467, 0.6735, 0.1686, 0.6531, 0.1857, 0.6352, 0.1624, 0.6352, 0.1624, 0.6531, 0.1857, 0.6314, 0.201, 0.6156, 0.1764, 0.6156, 0.1764, 0.6314, 0.201, 0.6087, 0.2143, 0.5951, 0.1888, 0.5951, 0.1888, 0.6087, 0.2143, 0.5852, 0.2258, 0.5738, 0.1994, 0.5738, 0.1994, 0.5852, 0.2258, 0.561, 0.2352, 0.5518, 0.2082, 0.5518, 0.2082, 0.561, 0.2352, 0.5363, 0.2426, 0.5294, 0.2151, 0.5294, 0.2151, 0.5363, 0.2426, 0.5113, 0.2479, 0.5067, 0.2202, 0.5067, 0.2202, 0.5113, 0.2479, 0.4861, 0.2512, 0.4838, 0.2233, 0.4838, 0.2233, 0.4861, 0.2512, 0.461, 0.2523, 0.4609, 0.2246, 0.4609, 0.2246, 0.461, 0.2523, 0.4361, 0.2515, 0.4382, 0.2241, 0.4382, 0.2241, 0.4361, 0.2515, 0.4115, 0.2486, 0.4159, 0.2217, 0.4159, 0.2217, 0.4115, 0.2486, 0.3874, 0.2437, 0.3939, 0.2175, 0.3939, 0.2175, 0.3874, 0.2437, 0.3641, 0.237, 0.3726, 0.2116, 0.3726, 0.2116, 0.3641, 0.237, 0.3415, 0.2284, 0.3521, 0.204, 0.3521, 0.204, 0.3415, 0.2284, 0.3199, 0.2181, 0.3323, 0.1949, 0.3323, 0.1949, 0.3199, 0.2181, 0.2994, 0.2061, 0.3136, 0.1842, 0.3136, 0.1842, 0.2994, 0.2061, 0.2801, 0.1926, 0.296, 0.172, 0.296, 0.172, 0.2801, 0.1926, 0.2621, 0.1776, 0.2795, 0.1585, 0.2643, 0.1438, 0.2455, 0.1613, 0.2304, 0.1437, 0.2505, 0.1279, 0.2795, 0.1585, 0.2621, 0.1776, 0.2455, 0.1613, 0.2643, 0.1438])
me_cylinder_001.materials.append(mat_pillar3a)
me_cylinder_001.use_remesh_preserve_volume = False
me_cylinder_001.use_remesh_preserve_attributes = False
me_cylinder_001.use_mirror_vertex_groups = False
me_cylinder_001.update()

# ---- objects
ob_cylinder_003 = bpy.data.objects.new('Cylinder.003', me_cylinder_003)
ob_cylinder_002 = bpy.data.objects.new('Cylinder.002', me_cylinder_002)
ob_cylinder_000 = bpy.data.objects.new('Cylinder.000', me_cylinder_000)
ob_lamp = bpy.data.objects.new('Lamp', light_lamp)
ob_camera = bpy.data.objects.new('Camera', cam_camera)
ob_cylinder_001 = bpy.data.objects.new('Cylinder.001', me_cylinder_001)

# ---- transforms, parenting, visibility, modifiers, constraints
ob_cylinder_003.location = (0.0, 0.0, 0.0)
ob_cylinder_003.scale = (1.0, 1.0, 2.0)
ob_cylinder_003.lineart.crease_threshold = 0.0
ob_cylinder_002.location = (0.0, 0.0, 0.0)
ob_cylinder_002.scale = (1.0, 1.0, 2.0)
ob_cylinder_002.lineart.crease_threshold = 0.0
ob_cylinder_000.location = (0.0, 0.0, 0.0)
ob_cylinder_000.scale = (1.0, 1.0, 2.0)
ob_cylinder_000.lineart.crease_threshold = 0.0
ob_lamp.location = (4.076, 1.005, 5.904)
ob_lamp.rotation_euler = (0.6503, 0.05522, 1.866)
ob_lamp.lock_rotations_4d = False
ob_lamp.empty_display_type = 'ARROWS'
ob_lamp.color = (0.0, 0.0, 0.0, 0.0)
ob_lamp.lineart.crease_threshold = 0.0
ob_camera.location = (7.481, -6.508, 5.344)
ob_camera.rotation_euler = (1.109, 0.01082, 0.8149)
ob_camera.lock_rotations_4d = False
ob_camera.empty_display_type = 'ARROWS'
ob_camera.color = (0.0, 0.0, 0.0, 0.0)
ob_camera.display_type = 'WIRE'
ob_camera.lineart.crease_threshold = 0.0
ob_cylinder_001.location = (0.0, 0.0, 0.0)
ob_cylinder_001.scale = (1.0, 1.0, 2.0)
ob_cylinder_001.lineart.crease_threshold = 0.0

# ---- collection membership
col_collection_1.objects.link(ob_cylinder_003)
col_collection_1.objects.link(ob_cylinder_002)
col_collection_1.objects.link(ob_cylinder_000)
col_collection_1.objects.link(ob_lamp)
col_collection_1.objects.link(ob_camera)
col_collection_2.objects.link(ob_cylinder_001)

# ---- scene / render settings (as saved in the file)
scene.camera = ob_camera
scene.frame_start = 1; scene.frame_end = 250; scene.frame_set(1)
scene.render.engine = 'BLENDER_EEVEE_NEXT'
scene.render.resolution_percentage = 50
scene.render.dither_intensity = 0.0
scene.cycles.use_denoising = False
scene.cycles.samples = 10
scene.cycles.sampling_pattern = 'TABULATED_SOBOL'
scene.cycles.light_sampling_threshold = 0.0
scene.cycles.use_adaptive_sampling = False
scene.cycles.use_light_tree = False
scene.cycles.blur_glossy = 0.0
scene.cycles.pixel_filter_type = 'GAUSSIAN'
scene.cycles.sample_clamp_indirect = 0.0
scene.view_settings.view_transform = 'Standard'
bpy.context.view_layer.update()
